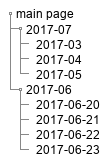

The diagram above was rendered by PlantUML. Its source (embedded in the PNG):
@startuml inline_umlgraph_4.png
salt
{
	{T
		+ main page
		++ 2017-07
		+++ 2017-03
		+++ 2017-04
		+++ 2017-05
		++ 2017-06
		+++ 2017-06-20
		+++ 2017-06-21
		+++ 2017-06-22
		+++ 2017-06-23
	}
}
@enduml